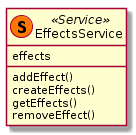

The diagram above was rendered by PlantUML. Its source (embedded in the PNG):
@startuml EffectsService 
class "EffectsService" as effServ <<(S,#FF7700) Service>>{
    effects
    addEffect()
    createEffects()
    getEffects()
    removeEffect()    
}
@enduml